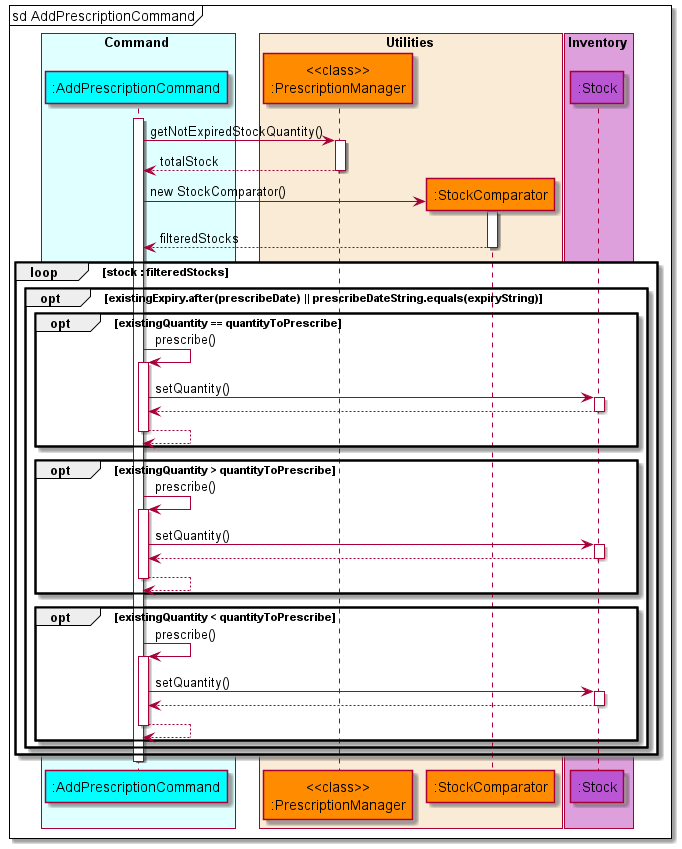

The diagram above was rendered by PlantUML. Its source (embedded in the PNG):
@startuml AddPrescriptionSequenceDiagram
'https://plantuml.com/sequence-diagram

!include style.puml

box Command COLOR_COMMAND_BOX
    participant ":AddPrescriptionCommand" as addprescription COLOR_COMMAND
end box

box Utilities COLOR_UTILITIES_BOX
    participant "<<class>>\n:PrescriptionManager" as prescriptionManager COLOR_UTILITIES
    participant ":StockComparator" as stockcomparator COLOR_UTILITIES
end box

box Inventory COLOR_INVENTORY_BOX
    participant ":Stock" as stock COLOR_INVENTORY
end box

autoactivate on
mainframe sd AddPrescriptionCommand
activate addprescription
    addprescription -> prescriptionManager: getNotExpiredStockQuantity()
    addprescription <-- prescriptionManager: totalStock

    create stockcomparator
    addprescription -> stockcomparator : new StockComparator()
    addprescription <-- stockcomparator : filteredStocks
    deactivate stockcomparator
    loop stock : filteredStocks
        opt existingExpiry.after(prescribeDate) || prescribeDateString.equals(expiryString)
            opt existingQuantity == quantityToPrescribe
                addprescription -> addprescription : prescribe()
                addprescription -> stock : setQuantity()
                addprescription <-- stock
                addprescription --> addprescription
            end

            opt existingQuantity > quantityToPrescribe
                addprescription -> addprescription : prescribe()
                addprescription -> stock : setQuantity()
                addprescription <-- stock
                addprescription --> addprescription
            end
            opt existingQuantity < quantityToPrescribe
                addprescription -> addprescription : prescribe()
                addprescription -> stock : setQuantity()
                addprescription <-- stock
                addprescription --> addprescription
            end
        end
    end

deactivate addprescription

@enduml